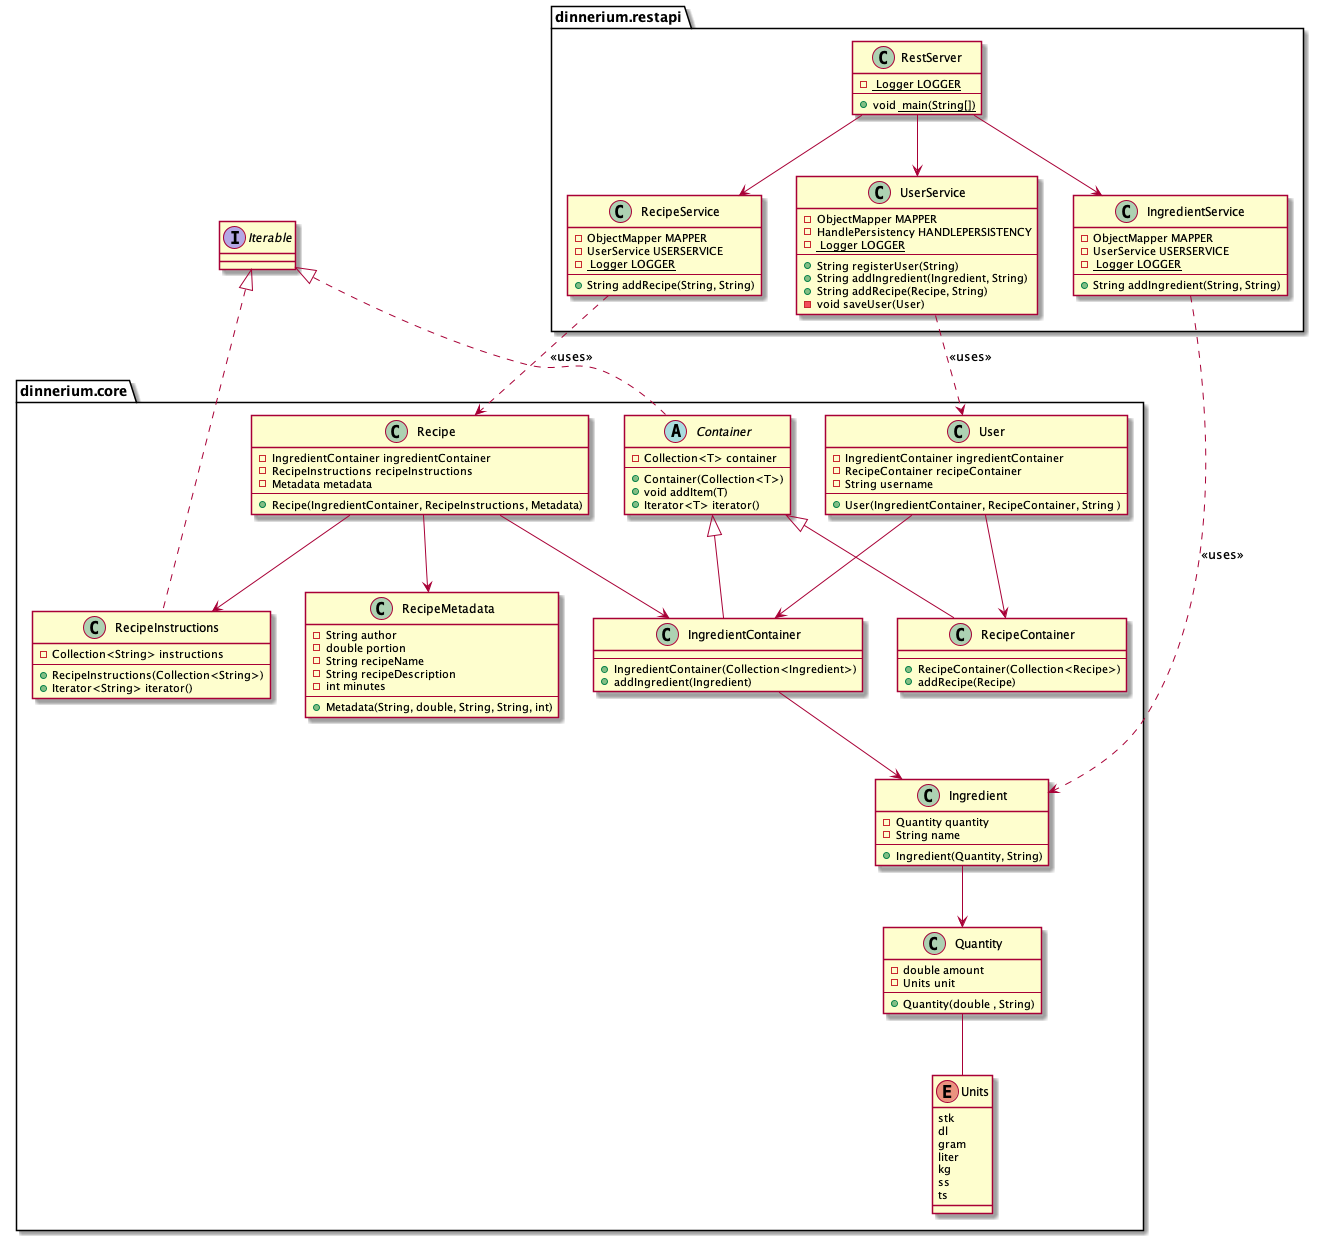

The diagram above was rendered by PlantUML. Its source (embedded in the PNG):
@startuml class_diagram

package dinnerium.core {
    class Recipe {
        - IngredientContainer ingredientContainer
        - RecipeInstructions recipeInstructions
        - Metadata metadata
        --
        + Recipe(IngredientContainer, RecipeInstructions, Metadata)
    }

    class Quantity {
        - double amount
        - Units unit
        --
        + Quantity(double , String)
    }

    enum Units {
        stk
        dl
        gram
        liter
        kg
        ss
        ts
    }

    class Ingredient {
        - Quantity quantity
        - String name
        --
        + Ingredient(Quantity, String)
    }

    abstract class Container {
        - Collection<T> container
        --
        + Container(Collection<T>) 
        + void addItem(T)  
        + Iterator<T> iterator()
    }

    class IngredientContainer {
        --
        + IngredientContainer(Collection<Ingredient>)
        + addIngredient(Ingredient)
    }

    class RecipeContainer {
        --
        + RecipeContainer(Collection<Recipe>)
        + addRecipe(Recipe)
    }

    class RecipeInstructions {
        - Collection<String> instructions
        --
        + RecipeInstructions(Collection<String>)
        + Iterator<String> iterator()
    }

    class RecipeMetadata {
        - String author
        - double portion
        - String recipeName
        - String recipeDescription
        - int minutes
        --
        + Metadata(String, double, String, String, int)
    }

    class User {
        - IngredientContainer ingredientContainer
        - RecipeContainer recipeContainer
        - String username
        --
        + User(IngredientContainer, RecipeContainer, String )
    }
}


package dinnerium.restapi{
    class IngredientService {
        - ObjectMapper MAPPER
        - UserService USERSERVICE
        - <u> Logger LOGGER
        --
        + String addIngredient(String, String)
    }

    class RecipeService {
        - ObjectMapper MAPPER
        - UserService USERSERVICE
        - <u> Logger LOGGER
        --
        + String addRecipe(String, String)
    }

    class UserService {
        - ObjectMapper MAPPER
        - HandlePersistency HANDLEPERSISTENCY
        - <u> Logger LOGGER
        --
        + String registerUser(String)
        + String addIngredient(Ingredient, String)
        + String addRecipe(Recipe, String)
        - void saveUser(User)
    }

    class RestServer {
        - <u> Logger LOGGER
        --
        + void <u> main(String[])
    }
}

interface Iterable

User --> RecipeContainer
User --> IngredientContainer
Recipe --> IngredientContainer
Recipe --> RecipeInstructions
Recipe --> RecipeMetadata
IngredientContainer --> Ingredient
Ingredient --> Quantity
Quantity -- Units
abstract class Container implements Iterable
class RecipeInstructions implements Iterable
class RecipeContainer extends Container
class IngredientContainer extends Container

RestServer --> IngredientService
RestServer --> RecipeService
RestServer --> UserService
IngredientService ..> Ingredient: << uses >>
RecipeService ..> Recipe: << uses >>
UserService ..> User: << uses >>
@enduml